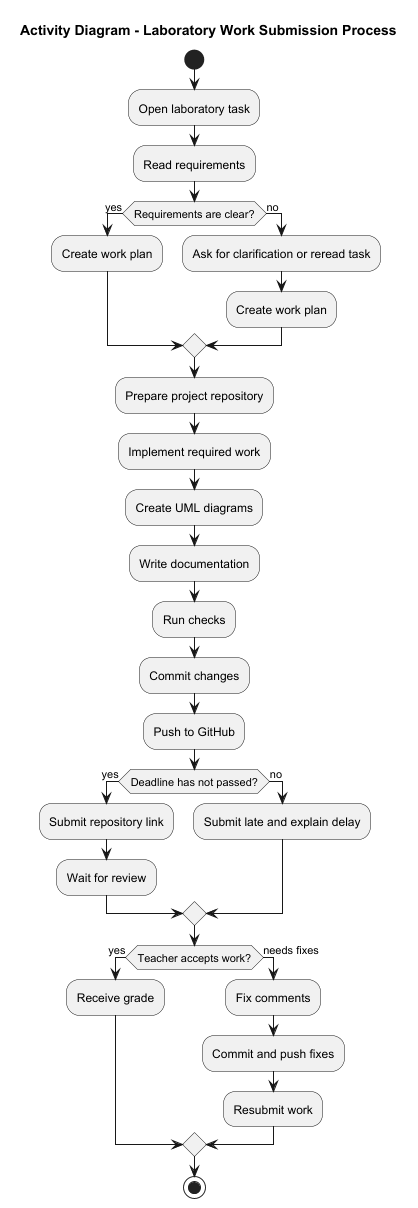

The diagram above was rendered by PlantUML. Its source (embedded in the PNG):
@startuml
title Activity Diagram - Laboratory Work Submission Process

start

:Open laboratory task;
:Read requirements;

if (Requirements are clear?) then (yes)
    :Create work plan;
else (no)
    :Ask for clarification or reread task;
    :Create work plan;
endif

:Prepare project repository;
:Implement required work;
:Create UML diagrams;
:Write documentation;
:Run checks;
:Commit changes;
:Push to GitHub;

if (Deadline has not passed?) then (yes)
    :Submit repository link;
    :Wait for review;
else (no)
    :Submit late and explain delay;
endif

if (Teacher accepts work?) then (yes)
    :Receive grade;
else (needs fixes)
    :Fix comments;
    :Commit and push fixes;
    :Resubmit work;
endif

stop

@enduml